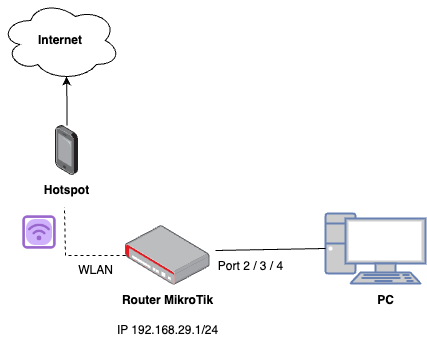

The diagram above was exported from draw.io. Its source (the exported page's mxGraphModel, read from the mxfile embedded in the PNG):
<mxGraphModel dx="1674" dy="796" grid="1" gridSize="10" guides="1" tooltips="1" connect="1" arrows="1" fold="1" page="1" pageScale="1" pageWidth="850" pageHeight="1100" math="0" shadow="0">
  <root>
    <mxCell id="0" />
    <mxCell id="1" parent="0" />
    <mxCell id="2" value="" style="group" vertex="1" connectable="0" parent="1">
      <mxGeometry x="365" y="100" width="425" height="345" as="geometry" />
    </mxCell>
    <mxCell id="3" value="Router MikroTik" style="text;html=1;align=center;verticalAlign=middle;resizable=0;points=[];autosize=1;strokeColor=none;fillColor=none;fontStyle=1" vertex="1" parent="2">
      <mxGeometry x="112.27999999999997" y="285" width="110" height="30" as="geometry" />
    </mxCell>
    <mxCell id="4" value="PC" style="text;html=1;align=center;verticalAlign=middle;resizable=0;points=[];autosize=1;strokeColor=none;fillColor=none;fontStyle=1" vertex="1" parent="2">
      <mxGeometry x="365" y="285" width="40" height="30" as="geometry" />
    </mxCell>
    <mxCell id="5" value="" style="image;points=[];aspect=fixed;html=1;align=center;shadow=0;dashed=0;image=img/lib/allied_telesis/security/Router_VPN.svg;" vertex="1" parent="2">
      <mxGeometry x="125" y="225" width="84.55" height="60" as="geometry" />
    </mxCell>
    <mxCell id="6" value="" style="image;points=[];aspect=fixed;html=1;align=center;shadow=0;dashed=0;image=img/lib/allied_telesis/computer_and_terminals/Smartphone.svg;" vertex="1" parent="2">
      <mxGeometry x="55" y="125" width="22.92" height="50" as="geometry" />
    </mxCell>
    <mxCell id="7" value="&lt;b&gt;Hotspot&lt;/b&gt;" style="text;html=1;align=center;verticalAlign=middle;resizable=0;points=[];autosize=1;strokeColor=none;fillColor=none;" vertex="1" parent="2">
      <mxGeometry x="31.45999999999998" y="175" width="70" height="30" as="geometry" />
    </mxCell>
    <mxCell id="8" value="" style="shape=image;html=1;verticalAlign=top;verticalLabelPosition=bottom;labelBackgroundColor=#ffffff;imageAspect=0;aspect=fixed;image=https://cdn3.iconfinder.com/data/icons/belidong-hotel/32/Artboard_16-128.png" vertex="1" parent="2">
      <mxGeometry x="20" y="213" width="38" height="38" as="geometry" />
    </mxCell>
    <mxCell id="9" value="" style="endArrow=none;dashed=1;html=1;rounded=0;entryX=0.465;entryY=1.058;entryDx=0;entryDy=0;entryPerimeter=0;" edge="1" parent="2" source="5" target="7">
      <mxGeometry width="50" height="50" relative="1" as="geometry">
        <mxPoint x="25" y="335" as="sourcePoint" />
        <mxPoint x="75" y="285" as="targetPoint" />
        <Array as="points">
          <mxPoint x="65" y="255" />
        </Array>
      </mxGeometry>
    </mxCell>
    <mxCell id="10" value="WLAN" style="text;html=1;align=center;verticalAlign=middle;resizable=0;points=[];autosize=1;strokeColor=none;fillColor=none;" vertex="1" parent="2">
      <mxGeometry x="65" y="255" width="60" height="30" as="geometry" />
    </mxCell>
    <mxCell id="11" value="" style="fontColor=#0066CC;verticalAlign=top;verticalLabelPosition=bottom;labelPosition=center;align=center;html=1;outlineConnect=0;fillColor=#CCCCCC;strokeColor=#6881B3;gradientColor=none;gradientDirection=north;strokeWidth=2;shape=mxgraph.networks.pc;" vertex="1" parent="2">
      <mxGeometry x="325" y="213" width="100" height="70" as="geometry" />
    </mxCell>
    <mxCell id="12" value="" style="endArrow=none;html=1;rounded=0;entryX=0;entryY=0.5;entryDx=0;entryDy=0;entryPerimeter=0;" edge="1" parent="2" target="11">
      <mxGeometry width="50" height="50" relative="1" as="geometry">
        <mxPoint x="215" y="250" as="sourcePoint" />
        <mxPoint x="75" y="235" as="targetPoint" />
      </mxGeometry>
    </mxCell>
    <mxCell id="13" value="Port 2 / 3 / 4" style="text;html=1;align=center;verticalAlign=middle;resizable=0;points=[];autosize=1;strokeColor=none;fillColor=none;" vertex="1" parent="2">
      <mxGeometry x="205" y="251" width="90" height="30" as="geometry" />
    </mxCell>
    <mxCell id="14" value="&lt;b&gt;Internet&lt;/b&gt;" style="ellipse;shape=cloud;whiteSpace=wrap;html=1;" vertex="1" parent="2">
      <mxGeometry width="120" height="80" as="geometry" />
    </mxCell>
    <mxCell id="15" style="edgeStyle=orthogonalEdgeStyle;rounded=0;orthogonalLoop=1;jettySize=auto;html=1;entryX=0.55;entryY=0.95;entryDx=0;entryDy=0;entryPerimeter=0;" edge="1" parent="2" source="6" target="14">
      <mxGeometry relative="1" as="geometry" />
    </mxCell>
    <mxCell id="16" value="IP 192.168.29.1/24" style="text;html=1;align=center;verticalAlign=middle;resizable=0;points=[];autosize=1;strokeColor=none;fillColor=none;" vertex="1" parent="2">
      <mxGeometry x="107.27999999999997" y="315" width="120" height="30" as="geometry" />
    </mxCell>
  </root>
</mxGraphModel>